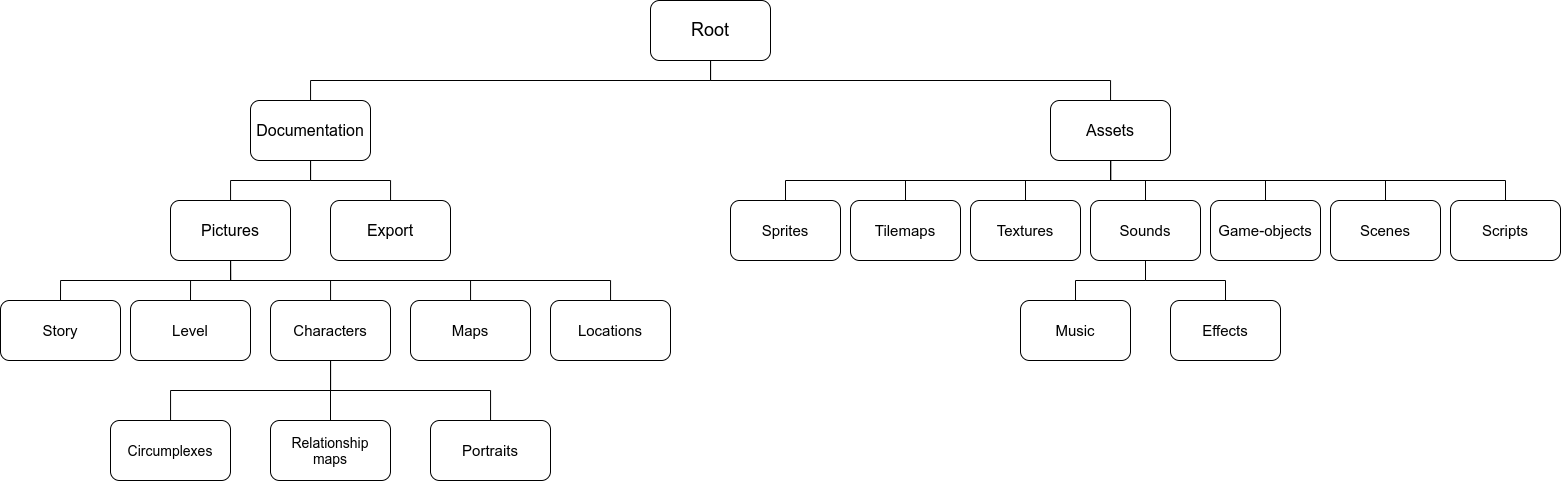

The diagram above was exported from draw.io. Its source (the exported page's mxGraphModel, read from the mxfile embedded in the PNG):
<mxGraphModel dx="2729" dy="842" grid="1" gridSize="10" guides="1" tooltips="1" connect="1" arrows="1" fold="1" page="1" pageScale="1" pageWidth="1100" pageHeight="850" background="#ffffff" math="0" shadow="0">
  <root>
    <mxCell id="0" />
    <mxCell id="1" parent="0" />
    <mxCell id="3O_VWa_SN-JCFmNaX8Qt-1" value="&lt;font style=&quot;font-size: 18px&quot;&gt;Root&lt;/font&gt;" style="rounded=1;whiteSpace=wrap;html=1;" vertex="1" parent="1">
      <mxGeometry x="600" y="60" width="120" height="60" as="geometry" />
    </mxCell>
    <mxCell id="3O_VWa_SN-JCFmNaX8Qt-36" style="edgeStyle=orthogonalEdgeStyle;rounded=0;orthogonalLoop=1;jettySize=auto;html=1;endArrow=none;endFill=0;" edge="1" parent="1" source="3O_VWa_SN-JCFmNaX8Qt-2" target="3O_VWa_SN-JCFmNaX8Qt-1">
      <mxGeometry relative="1" as="geometry">
        <Array as="points">
          <mxPoint x="260" y="140" />
          <mxPoint x="660" y="140" />
        </Array>
      </mxGeometry>
    </mxCell>
    <mxCell id="3O_VWa_SN-JCFmNaX8Qt-2" value="&lt;font&gt;&lt;font style=&quot;font-size: 16px&quot;&gt;Documentation&lt;/font&gt;&lt;br&gt;&lt;/font&gt;" style="rounded=1;whiteSpace=wrap;html=1;" vertex="1" parent="1">
      <mxGeometry x="200" y="160" width="120" height="60" as="geometry" />
    </mxCell>
    <mxCell id="3O_VWa_SN-JCFmNaX8Qt-37" style="edgeStyle=orthogonalEdgeStyle;rounded=0;orthogonalLoop=1;jettySize=auto;html=1;endArrow=none;endFill=0;" edge="1" parent="1" source="3O_VWa_SN-JCFmNaX8Qt-3" target="3O_VWa_SN-JCFmNaX8Qt-1">
      <mxGeometry relative="1" as="geometry">
        <Array as="points">
          <mxPoint x="1060" y="140" />
          <mxPoint x="660" y="140" />
        </Array>
      </mxGeometry>
    </mxCell>
    <mxCell id="3O_VWa_SN-JCFmNaX8Qt-3" value="&lt;font style=&quot;font-size: 16px&quot;&gt;Assets&lt;/font&gt;" style="rounded=1;whiteSpace=wrap;html=1;" vertex="1" parent="1">
      <mxGeometry x="1000" y="160" width="120" height="60" as="geometry" />
    </mxCell>
    <mxCell id="3O_VWa_SN-JCFmNaX8Qt-34" style="edgeStyle=orthogonalEdgeStyle;rounded=0;orthogonalLoop=1;jettySize=auto;html=1;endArrow=none;endFill=0;" edge="1" parent="1" source="3O_VWa_SN-JCFmNaX8Qt-8" target="3O_VWa_SN-JCFmNaX8Qt-2">
      <mxGeometry relative="1" as="geometry" />
    </mxCell>
    <mxCell id="3O_VWa_SN-JCFmNaX8Qt-8" value="&lt;font style=&quot;font-size: 16px&quot;&gt;Pictures&lt;/font&gt;" style="rounded=1;whiteSpace=wrap;html=1;" vertex="1" parent="1">
      <mxGeometry x="120" y="260" width="120" height="60" as="geometry" />
    </mxCell>
    <mxCell id="3O_VWa_SN-JCFmNaX8Qt-35" style="edgeStyle=orthogonalEdgeStyle;rounded=0;orthogonalLoop=1;jettySize=auto;html=1;endArrow=none;endFill=0;" edge="1" parent="1" source="3O_VWa_SN-JCFmNaX8Qt-9" target="3O_VWa_SN-JCFmNaX8Qt-2">
      <mxGeometry relative="1" as="geometry" />
    </mxCell>
    <mxCell id="3O_VWa_SN-JCFmNaX8Qt-9" value="&lt;font style=&quot;font-size: 16px&quot;&gt;Export&lt;/font&gt;" style="rounded=1;whiteSpace=wrap;html=1;" vertex="1" parent="1">
      <mxGeometry x="280" y="260" width="120" height="60" as="geometry" />
    </mxCell>
    <mxCell id="3O_VWa_SN-JCFmNaX8Qt-29" style="edgeStyle=orthogonalEdgeStyle;rounded=0;orthogonalLoop=1;jettySize=auto;html=1;exitX=0.5;exitY=0;exitDx=0;exitDy=0;entryX=0.5;entryY=1;entryDx=0;entryDy=0;endArrow=none;endFill=0;" edge="1" parent="1" source="3O_VWa_SN-JCFmNaX8Qt-12" target="3O_VWa_SN-JCFmNaX8Qt-8">
      <mxGeometry relative="1" as="geometry" />
    </mxCell>
    <mxCell id="3O_VWa_SN-JCFmNaX8Qt-12" value="&lt;font style=&quot;font-size: 15px&quot;&gt;Story&lt;/font&gt;" style="rounded=1;whiteSpace=wrap;html=1;" vertex="1" parent="1">
      <mxGeometry x="-50" y="360" width="120" height="60" as="geometry" />
    </mxCell>
    <mxCell id="3O_VWa_SN-JCFmNaX8Qt-30" style="edgeStyle=orthogonalEdgeStyle;rounded=0;orthogonalLoop=1;jettySize=auto;html=1;exitX=0.5;exitY=0;exitDx=0;exitDy=0;endArrow=none;endFill=0;" edge="1" parent="1" source="3O_VWa_SN-JCFmNaX8Qt-13">
      <mxGeometry relative="1" as="geometry">
        <mxPoint x="180" y="320" as="targetPoint" />
      </mxGeometry>
    </mxCell>
    <mxCell id="3O_VWa_SN-JCFmNaX8Qt-13" value="&lt;font style=&quot;font-size: 15px&quot;&gt;Level&lt;/font&gt;" style="rounded=1;whiteSpace=wrap;html=1;" vertex="1" parent="1">
      <mxGeometry x="80" y="360" width="120" height="60" as="geometry" />
    </mxCell>
    <mxCell id="3O_VWa_SN-JCFmNaX8Qt-31" style="edgeStyle=orthogonalEdgeStyle;rounded=0;orthogonalLoop=1;jettySize=auto;html=1;endArrow=none;endFill=0;" edge="1" parent="1" source="3O_VWa_SN-JCFmNaX8Qt-14" target="3O_VWa_SN-JCFmNaX8Qt-8">
      <mxGeometry relative="1" as="geometry" />
    </mxCell>
    <mxCell id="3O_VWa_SN-JCFmNaX8Qt-14" value="&lt;font&gt;&lt;font style=&quot;font-size: 15px&quot;&gt;Characters&lt;/font&gt;&lt;br&gt;&lt;/font&gt;" style="rounded=1;whiteSpace=wrap;html=1;" vertex="1" parent="1">
      <mxGeometry x="220" y="360" width="120" height="60" as="geometry" />
    </mxCell>
    <mxCell id="3O_VWa_SN-JCFmNaX8Qt-32" style="edgeStyle=orthogonalEdgeStyle;rounded=0;orthogonalLoop=1;jettySize=auto;html=1;endArrow=none;endFill=0;" edge="1" parent="1" source="3O_VWa_SN-JCFmNaX8Qt-16" target="3O_VWa_SN-JCFmNaX8Qt-8">
      <mxGeometry relative="1" as="geometry">
        <Array as="points">
          <mxPoint x="420" y="340" />
          <mxPoint x="180" y="340" />
        </Array>
      </mxGeometry>
    </mxCell>
    <mxCell id="3O_VWa_SN-JCFmNaX8Qt-16" value="&lt;span style=&quot;font-size: 15px&quot;&gt;Maps&lt;/span&gt;" style="rounded=1;whiteSpace=wrap;html=1;" vertex="1" parent="1">
      <mxGeometry x="360" y="360" width="120" height="60" as="geometry" />
    </mxCell>
    <mxCell id="3O_VWa_SN-JCFmNaX8Qt-43" style="edgeStyle=orthogonalEdgeStyle;rounded=0;orthogonalLoop=1;jettySize=auto;html=1;endArrow=none;endFill=0;" edge="1" parent="1" source="3O_VWa_SN-JCFmNaX8Qt-17" target="3O_VWa_SN-JCFmNaX8Qt-8">
      <mxGeometry relative="1" as="geometry">
        <Array as="points">
          <mxPoint x="560" y="340" />
          <mxPoint x="180" y="340" />
        </Array>
      </mxGeometry>
    </mxCell>
    <mxCell id="3O_VWa_SN-JCFmNaX8Qt-17" value="&lt;font style=&quot;font-size: 15px&quot;&gt;Locations&lt;/font&gt;" style="rounded=1;whiteSpace=wrap;html=1;" vertex="1" parent="1">
      <mxGeometry x="500" y="360" width="120" height="60" as="geometry" />
    </mxCell>
    <mxCell id="3O_VWa_SN-JCFmNaX8Qt-44" style="edgeStyle=orthogonalEdgeStyle;rounded=0;orthogonalLoop=1;jettySize=auto;html=1;endArrow=none;endFill=0;" edge="1" parent="1" source="3O_VWa_SN-JCFmNaX8Qt-18" target="3O_VWa_SN-JCFmNaX8Qt-14">
      <mxGeometry relative="1" as="geometry">
        <Array as="points">
          <mxPoint x="120" y="450" />
          <mxPoint x="280" y="450" />
        </Array>
      </mxGeometry>
    </mxCell>
    <mxCell id="3O_VWa_SN-JCFmNaX8Qt-18" value="&lt;font&gt;&lt;font style=&quot;font-size: 14px&quot;&gt;Circumplexes&lt;/font&gt;&lt;br&gt;&lt;/font&gt;" style="rounded=1;whiteSpace=wrap;html=1;" vertex="1" parent="1">
      <mxGeometry x="60" y="480" width="120" height="60" as="geometry" />
    </mxCell>
    <mxCell id="3O_VWa_SN-JCFmNaX8Qt-46" style="edgeStyle=orthogonalEdgeStyle;rounded=0;orthogonalLoop=1;jettySize=auto;html=1;endArrow=none;endFill=0;" edge="1" parent="1" source="3O_VWa_SN-JCFmNaX8Qt-19" target="3O_VWa_SN-JCFmNaX8Qt-14">
      <mxGeometry relative="1" as="geometry" />
    </mxCell>
    <mxCell id="3O_VWa_SN-JCFmNaX8Qt-19" value="&lt;font style=&quot;font-size: 14px&quot;&gt;&lt;font style=&quot;font-size: 14px&quot;&gt;Relationship&lt;br&gt;&lt;/font&gt;maps&lt;br&gt;&lt;/font&gt;" style="rounded=1;whiteSpace=wrap;html=1;" vertex="1" parent="1">
      <mxGeometry x="220" y="480" width="120" height="60" as="geometry" />
    </mxCell>
    <mxCell id="3O_VWa_SN-JCFmNaX8Qt-45" style="edgeStyle=orthogonalEdgeStyle;rounded=0;orthogonalLoop=1;jettySize=auto;html=1;endArrow=none;endFill=0;" edge="1" parent="1" source="3O_VWa_SN-JCFmNaX8Qt-20" target="3O_VWa_SN-JCFmNaX8Qt-14">
      <mxGeometry relative="1" as="geometry">
        <Array as="points">
          <mxPoint x="440" y="450" />
          <mxPoint x="280" y="450" />
        </Array>
      </mxGeometry>
    </mxCell>
    <mxCell id="3O_VWa_SN-JCFmNaX8Qt-20" value="&lt;font&gt;&lt;font style=&quot;font-size: 15px&quot;&gt;Portraits&lt;/font&gt;&lt;br&gt;&lt;/font&gt;" style="rounded=1;whiteSpace=wrap;html=1;" vertex="1" parent="1">
      <mxGeometry x="380" y="480" width="120" height="60" as="geometry" />
    </mxCell>
    <mxCell id="3O_VWa_SN-JCFmNaX8Qt-58" style="edgeStyle=orthogonalEdgeStyle;rounded=0;orthogonalLoop=1;jettySize=auto;html=1;endArrow=none;endFill=0;" edge="1" parent="1" source="3O_VWa_SN-JCFmNaX8Qt-47" target="3O_VWa_SN-JCFmNaX8Qt-3">
      <mxGeometry relative="1" as="geometry">
        <Array as="points">
          <mxPoint x="735" y="240" />
          <mxPoint x="1060" y="240" />
        </Array>
      </mxGeometry>
    </mxCell>
    <mxCell id="3O_VWa_SN-JCFmNaX8Qt-47" value="&lt;font&gt;&lt;font style=&quot;font-size: 15px&quot;&gt;Sprites&lt;/font&gt;&lt;br&gt;&lt;/font&gt;" style="rounded=1;whiteSpace=wrap;html=1;" vertex="1" parent="1">
      <mxGeometry x="680" y="260" width="110" height="60" as="geometry" />
    </mxCell>
    <mxCell id="3O_VWa_SN-JCFmNaX8Qt-59" style="edgeStyle=orthogonalEdgeStyle;rounded=0;orthogonalLoop=1;jettySize=auto;html=1;endArrow=none;endFill=0;" edge="1" parent="1" source="3O_VWa_SN-JCFmNaX8Qt-48" target="3O_VWa_SN-JCFmNaX8Qt-3">
      <mxGeometry relative="1" as="geometry">
        <Array as="points">
          <mxPoint x="855" y="240" />
          <mxPoint x="1060" y="240" />
        </Array>
      </mxGeometry>
    </mxCell>
    <mxCell id="3O_VWa_SN-JCFmNaX8Qt-48" value="&lt;font&gt;&lt;font style=&quot;font-size: 15px&quot;&gt;Tilemaps&lt;/font&gt;&lt;br&gt;&lt;/font&gt;" style="rounded=1;whiteSpace=wrap;html=1;" vertex="1" parent="1">
      <mxGeometry x="800" y="260" width="110" height="60" as="geometry" />
    </mxCell>
    <mxCell id="3O_VWa_SN-JCFmNaX8Qt-60" style="edgeStyle=orthogonalEdgeStyle;rounded=0;orthogonalLoop=1;jettySize=auto;html=1;endArrow=none;endFill=0;" edge="1" parent="1" source="3O_VWa_SN-JCFmNaX8Qt-49" target="3O_VWa_SN-JCFmNaX8Qt-3">
      <mxGeometry relative="1" as="geometry" />
    </mxCell>
    <mxCell id="3O_VWa_SN-JCFmNaX8Qt-49" value="&lt;font&gt;&lt;font style=&quot;font-size: 15px&quot;&gt;Textures&lt;/font&gt;&lt;br&gt;&lt;/font&gt;" style="rounded=1;whiteSpace=wrap;html=1;" vertex="1" parent="1">
      <mxGeometry x="920" y="260" width="110" height="60" as="geometry" />
    </mxCell>
    <mxCell id="3O_VWa_SN-JCFmNaX8Qt-61" style="edgeStyle=orthogonalEdgeStyle;rounded=0;orthogonalLoop=1;jettySize=auto;html=1;endArrow=none;endFill=0;" edge="1" parent="1" source="3O_VWa_SN-JCFmNaX8Qt-50" target="3O_VWa_SN-JCFmNaX8Qt-3">
      <mxGeometry relative="1" as="geometry" />
    </mxCell>
    <mxCell id="3O_VWa_SN-JCFmNaX8Qt-50" value="&lt;font&gt;&lt;font style=&quot;font-size: 15px&quot;&gt;Sounds&lt;/font&gt;&lt;br&gt;&lt;/font&gt;" style="rounded=1;whiteSpace=wrap;html=1;" vertex="1" parent="1">
      <mxGeometry x="1040" y="260" width="110" height="60" as="geometry" />
    </mxCell>
    <mxCell id="3O_VWa_SN-JCFmNaX8Qt-55" style="edgeStyle=orthogonalEdgeStyle;rounded=0;orthogonalLoop=1;jettySize=auto;html=1;endArrow=none;endFill=0;" edge="1" parent="1" source="3O_VWa_SN-JCFmNaX8Qt-51" target="3O_VWa_SN-JCFmNaX8Qt-50">
      <mxGeometry relative="1" as="geometry" />
    </mxCell>
    <mxCell id="3O_VWa_SN-JCFmNaX8Qt-51" value="&lt;font&gt;&lt;font style=&quot;font-size: 15px&quot;&gt;Music&lt;/font&gt;&lt;br&gt;&lt;/font&gt;" style="rounded=1;whiteSpace=wrap;html=1;" vertex="1" parent="1">
      <mxGeometry x="970" y="360" width="110" height="60" as="geometry" />
    </mxCell>
    <mxCell id="3O_VWa_SN-JCFmNaX8Qt-63" style="edgeStyle=orthogonalEdgeStyle;rounded=0;orthogonalLoop=1;jettySize=auto;html=1;endArrow=none;endFill=0;" edge="1" parent="1" source="3O_VWa_SN-JCFmNaX8Qt-52" target="3O_VWa_SN-JCFmNaX8Qt-3">
      <mxGeometry relative="1" as="geometry">
        <Array as="points">
          <mxPoint x="1335" y="240" />
          <mxPoint x="1060" y="240" />
        </Array>
      </mxGeometry>
    </mxCell>
    <mxCell id="3O_VWa_SN-JCFmNaX8Qt-52" value="&lt;font&gt;&lt;font style=&quot;font-size: 15px&quot;&gt;Scenes&lt;/font&gt;&lt;br&gt;&lt;/font&gt;" style="rounded=1;whiteSpace=wrap;html=1;" vertex="1" parent="1">
      <mxGeometry x="1280" y="260" width="110" height="60" as="geometry" />
    </mxCell>
    <mxCell id="3O_VWa_SN-JCFmNaX8Qt-64" style="edgeStyle=orthogonalEdgeStyle;rounded=0;orthogonalLoop=1;jettySize=auto;html=1;endArrow=none;endFill=0;" edge="1" parent="1" source="3O_VWa_SN-JCFmNaX8Qt-53" target="3O_VWa_SN-JCFmNaX8Qt-3">
      <mxGeometry relative="1" as="geometry">
        <Array as="points">
          <mxPoint x="1455" y="240" />
          <mxPoint x="1060" y="240" />
        </Array>
      </mxGeometry>
    </mxCell>
    <mxCell id="3O_VWa_SN-JCFmNaX8Qt-53" value="&lt;font&gt;&lt;font style=&quot;font-size: 15px&quot;&gt;Scripts&lt;/font&gt;&lt;br&gt;&lt;/font&gt;" style="rounded=1;whiteSpace=wrap;html=1;" vertex="1" parent="1">
      <mxGeometry x="1400" y="260" width="110" height="60" as="geometry" />
    </mxCell>
    <mxCell id="3O_VWa_SN-JCFmNaX8Qt-56" style="edgeStyle=orthogonalEdgeStyle;rounded=0;orthogonalLoop=1;jettySize=auto;html=1;endArrow=none;endFill=0;" edge="1" parent="1" source="3O_VWa_SN-JCFmNaX8Qt-54" target="3O_VWa_SN-JCFmNaX8Qt-50">
      <mxGeometry relative="1" as="geometry" />
    </mxCell>
    <mxCell id="3O_VWa_SN-JCFmNaX8Qt-54" value="&lt;font&gt;&lt;font style=&quot;font-size: 15px&quot;&gt;Effects&lt;/font&gt;&lt;br&gt;&lt;/font&gt;" style="rounded=1;whiteSpace=wrap;html=1;" vertex="1" parent="1">
      <mxGeometry x="1120" y="360" width="110" height="60" as="geometry" />
    </mxCell>
    <mxCell id="3O_VWa_SN-JCFmNaX8Qt-62" style="edgeStyle=orthogonalEdgeStyle;rounded=0;orthogonalLoop=1;jettySize=auto;html=1;endArrow=none;endFill=0;" edge="1" parent="1" source="3O_VWa_SN-JCFmNaX8Qt-57" target="3O_VWa_SN-JCFmNaX8Qt-3">
      <mxGeometry relative="1" as="geometry">
        <Array as="points">
          <mxPoint x="1215" y="240" />
          <mxPoint x="1060" y="240" />
        </Array>
      </mxGeometry>
    </mxCell>
    <mxCell id="3O_VWa_SN-JCFmNaX8Qt-57" value="&lt;font&gt;&lt;font style=&quot;font-size: 15px&quot;&gt;Game-objects&lt;/font&gt;&lt;br&gt;&lt;/font&gt;" style="rounded=1;whiteSpace=wrap;html=1;" vertex="1" parent="1">
      <mxGeometry x="1160" y="260" width="110" height="60" as="geometry" />
    </mxCell>
  </root>
</mxGraphModel>